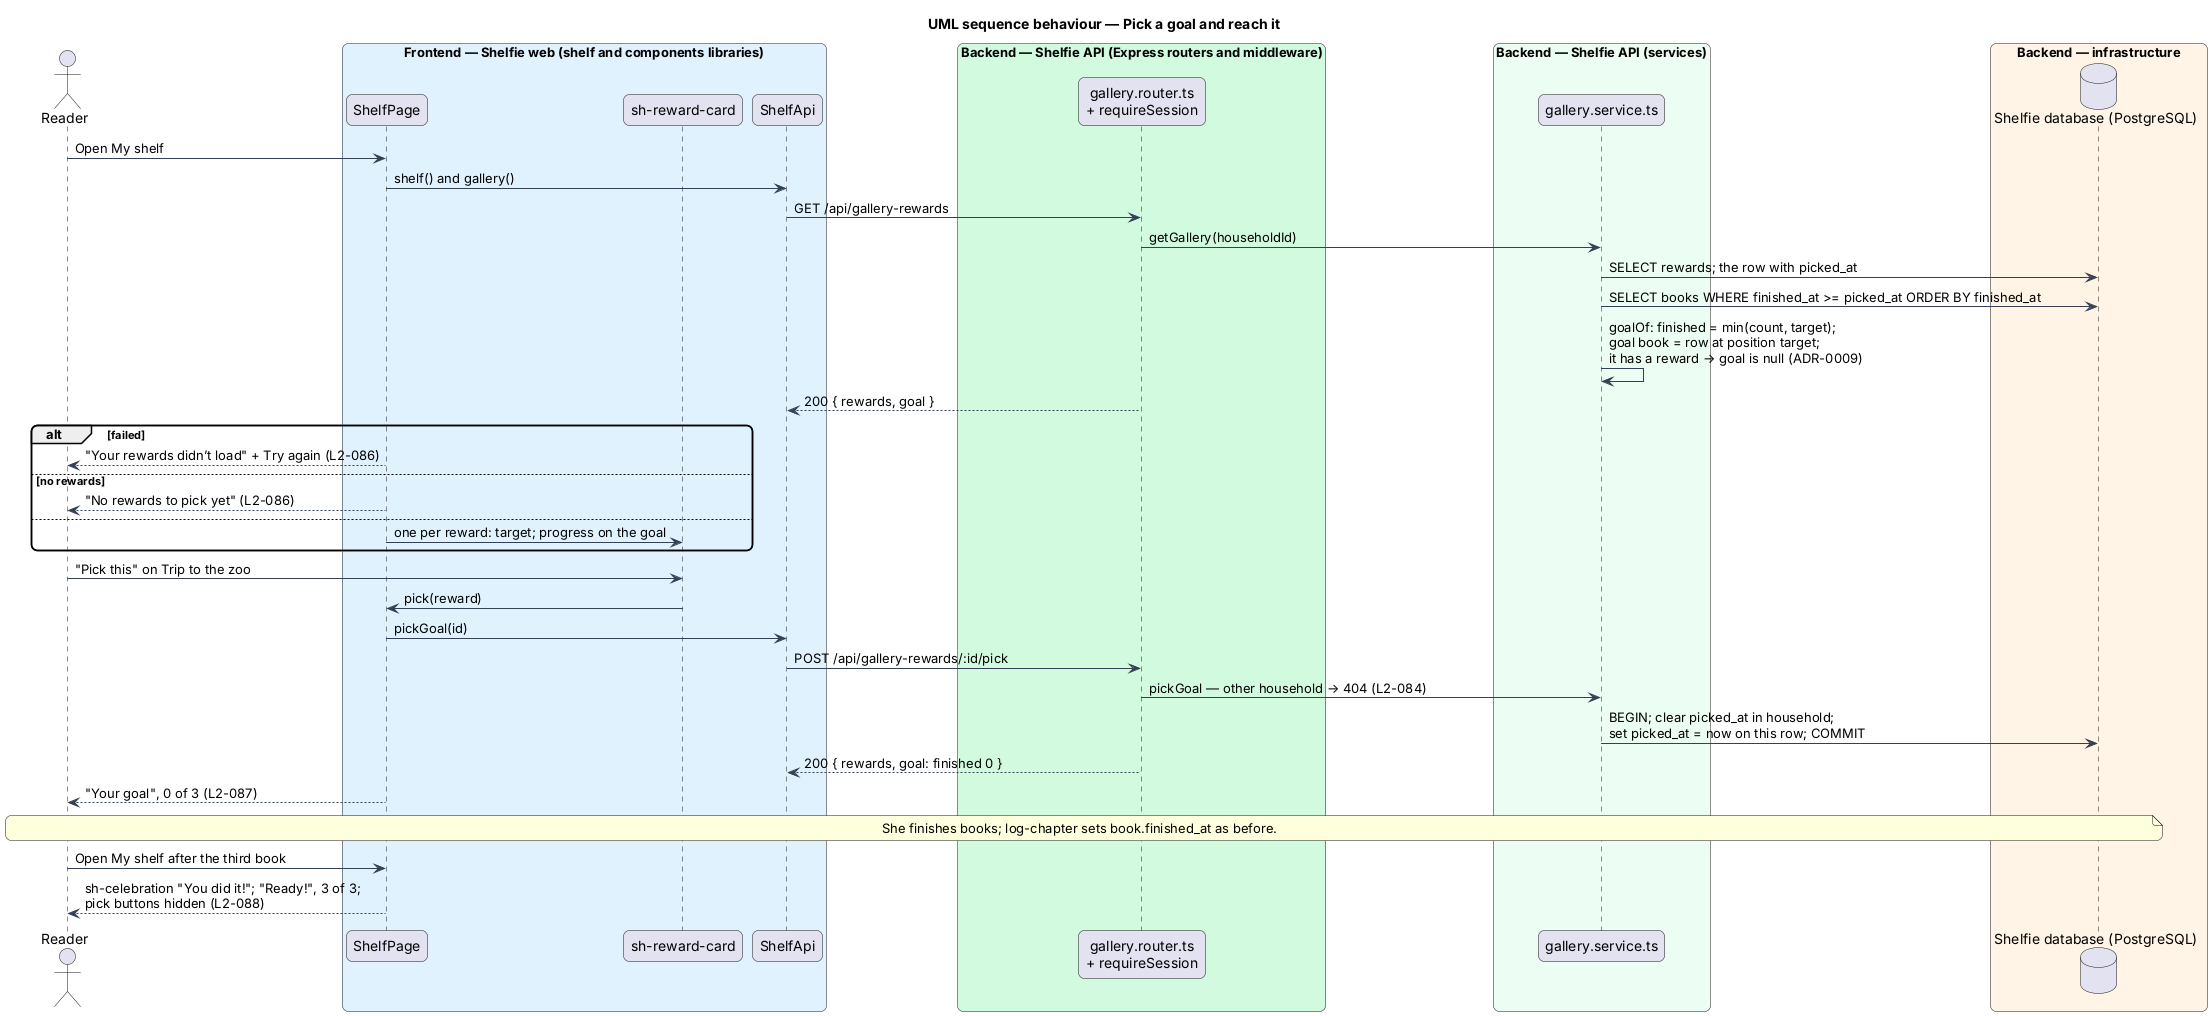

The diagram above was rendered by PlantUML. Its source (embedded in the PNG):
@startuml
title UML sequence behaviour — Pick a goal and reach it
skinparam backgroundColor #FFFFFF
skinparam shadowing false
skinparam roundcorner 12
skinparam defaultFontName Arial
skinparam ArrowColor #344054
actor "Reader" as reader
box "Frontend — Shelfie web (shelf and components libraries)" #E0F2FE
  participant "ShelfPage" as page
  participant "sh-reward-card" as card
  participant "ShelfApi" as client
end box
box "Backend — Shelfie API (Express routers and middleware)" #D1FADF
  participant "gallery.router.ts\n+ requireSession" as router
end box
box "Backend — Shelfie API (services)" #ECFDF3
  participant "gallery.service.ts" as service
end box
box "Backend — infrastructure" #FFF4E5
  database "Shelfie database (PostgreSQL)" as db
end box

reader -> page : Open My shelf
page -> client : shelf() and gallery()
client -> router : GET /api/gallery-rewards
router -> service : getGallery(householdId)
service -> db : SELECT rewards; the row with picked_at
service -> db : SELECT books WHERE finished_at >= picked_at ORDER BY finished_at
service -> service : goalOf: finished = min(count, target);\ngoal book = row at position target;\nit has a reward → goal is null (ADR-0009)
router --> client : 200 { rewards, goal }
alt failed
  page --> reader : "Your rewards didn’t load" + Try again (L2-086)
else no rewards
  page --> reader : "No rewards to pick yet" (L2-086)
else
  page -> card : one per reward: target; progress on the goal
end
reader -> card : "Pick this" on Trip to the zoo
card -> page : pick(reward)
page -> client : pickGoal(id)
client -> router : POST /api/gallery-rewards/:id/pick
router -> service : pickGoal — other household → 404 (L2-084)
service -> db : BEGIN; clear picked_at in household;\nset picked_at = now on this row; COMMIT
router --> client : 200 { rewards, goal: finished 0 }
page --> reader : "Your goal", 0 of 3 (L2-087)
note over reader, db : She finishes books; log-chapter sets book.finished_at as before.
reader -> page : Open My shelf after the third book
page --> reader : sh-celebration "You did it!"; "Ready!", 3 of 3;\npick buttons hidden (L2-088)
@enduml